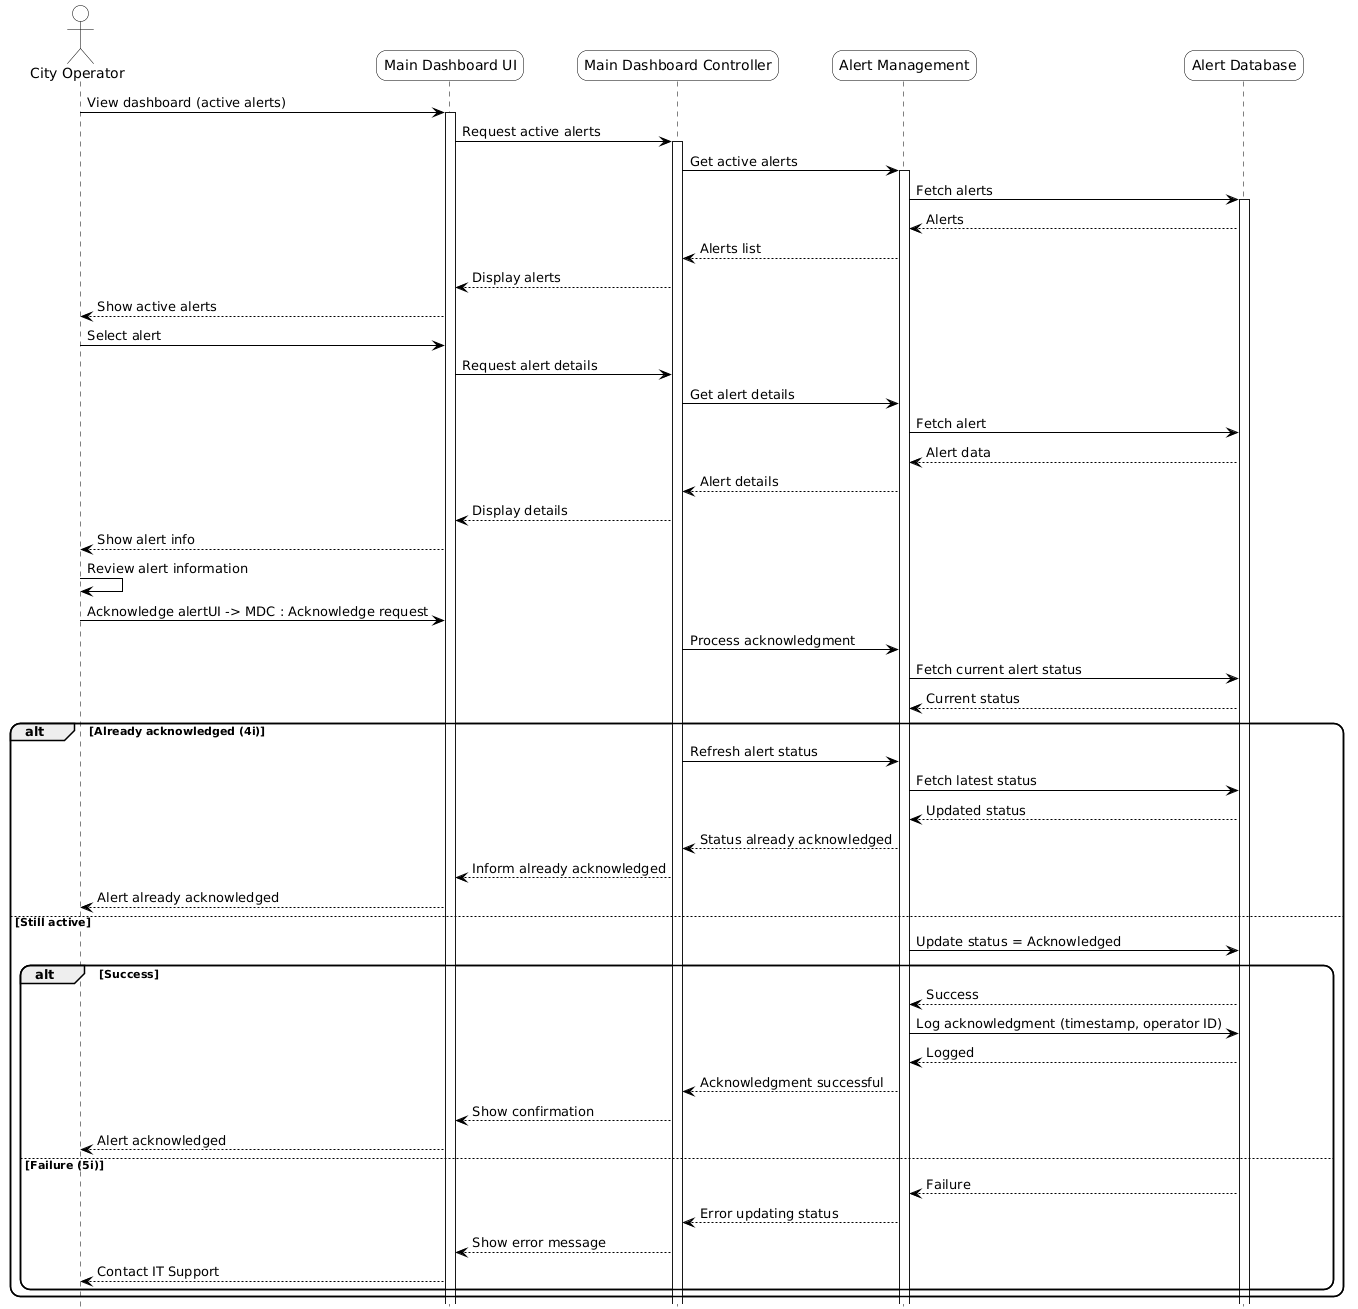

The diagram above was rendered by PlantUML. Its source (embedded in the PNG):
@startuml
hide footbox

skinparam roundcorner 20
skinparam ParticipantPadding 20
skinparam BoxPadding 10
skinparam shadowing false

skinparam actor {
    BorderColor black
    BackgroundColor white
}
skinparam participant {
    BorderColor black
    BackgroundColor #94de5e
}
skinparam sequence {
    LifeLineBorderColor black
    LifeLineBackgroundColor white
}
skinparam ArrowColor black

actor "City Operator" as CO #white 
participant "Main Dashboard UI" as UI #white 
participant "Main Dashboard Controller" as MDC #white 
participant "Alert Management" as AM #white 
participant "Alert Database" as DB #white 

CO -> UI ++: View dashboard (active alerts)
UI -> MDC ++: Request active alerts
MDC -> AM ++: Get active alerts
AM -> DB ++: Fetch alerts
DB --> AM : Alerts
AM --> MDC : Alerts list
MDC --> UI : Display alerts
UI --> CO : Show active alerts

CO -> UI : Select alert
UI -> MDC : Request alert details
MDC -> AM : Get alert details
AM -> DB : Fetch alert
DB --> AM : Alert data
AM --> MDC : Alert details
MDC --> UI : Display details
UI --> CO : Show alert info

CO -> CO : Review alert information
CO -> UI : Acknowledge alertUI -> MDC : Acknowledge request
MDC -> AM : Process acknowledgment

AM -> DB : Fetch current alert status
DB --> AM : Current status

alt Already acknowledged (4i)
    MDC -> AM : Refresh alert status
    AM -> DB : Fetch latest status
    DB --> AM : Updated status
    AM --> MDC : Status already acknowledged
    MDC --> UI : Inform already acknowledged
    UI --> CO : Alert already acknowledged
else Still active
    AM -> DB : Update status = Acknowledged

    alt Success
        DB --> AM : Success

        AM -> DB : Log acknowledgment (timestamp, operator ID)
        DB --> AM : Logged

        AM --> MDC : Acknowledgment successful
        MDC --> UI : Show confirmation
        UI --> CO : Alert acknowledged
    else Failure (5i)
        DB --> AM : Failure
        AM --> MDC : Error updating status
        MDC --> UI : Show error message
        UI --> CO : Contact IT Support
    end
end
@enduml